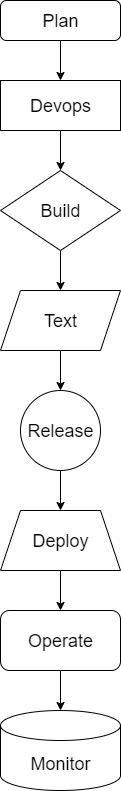

The diagram above was exported from draw.io. Its source (the exported page's mxGraphModel, read from the mxfile embedded in the PNG):
<mxGraphModel dx="1303" dy="659" grid="1" gridSize="10" guides="1" tooltips="1" connect="1" arrows="1" fold="1" page="1" pageScale="1" pageWidth="850" pageHeight="1100" background="none" math="0" shadow="0">
  <root>
    <mxCell id="0" />
    <mxCell id="1" parent="0" />
    <mxCell id="E6I92vJw_mIsNK_Va-bx-12" style="edgeStyle=orthogonalEdgeStyle;rounded=0;orthogonalLoop=1;jettySize=auto;html=1;exitX=0.5;exitY=1;exitDx=0;exitDy=0;entryX=0.5;entryY=0;entryDx=0;entryDy=0;" edge="1" parent="1" source="E6I92vJw_mIsNK_Va-bx-3" target="E6I92vJw_mIsNK_Va-bx-5">
      <mxGeometry relative="1" as="geometry" />
    </mxCell>
    <mxCell id="E6I92vJw_mIsNK_Va-bx-3" value="&lt;font style=&quot;font-size: 18px;&quot;&gt;Plan&lt;/font&gt;" style="rounded=1;whiteSpace=wrap;html=1;" vertex="1" parent="1">
      <mxGeometry x="360" y="80" width="120" height="40" as="geometry" />
    </mxCell>
    <mxCell id="E6I92vJw_mIsNK_Va-bx-13" style="edgeStyle=orthogonalEdgeStyle;rounded=0;orthogonalLoop=1;jettySize=auto;html=1;exitX=0.5;exitY=1;exitDx=0;exitDy=0;entryX=0.5;entryY=0;entryDx=0;entryDy=0;" edge="1" parent="1" source="E6I92vJw_mIsNK_Va-bx-5" target="E6I92vJw_mIsNK_Va-bx-6">
      <mxGeometry relative="1" as="geometry" />
    </mxCell>
    <mxCell id="E6I92vJw_mIsNK_Va-bx-5" value="&lt;font style=&quot;font-size: 18px;&quot;&gt;Devops&lt;/font&gt;" style="rounded=0;whiteSpace=wrap;html=1;" vertex="1" parent="1">
      <mxGeometry x="360" y="160" width="120" height="50" as="geometry" />
    </mxCell>
    <mxCell id="E6I92vJw_mIsNK_Va-bx-14" style="edgeStyle=orthogonalEdgeStyle;rounded=0;orthogonalLoop=1;jettySize=auto;html=1;exitX=0.5;exitY=1;exitDx=0;exitDy=0;entryX=0.5;entryY=0;entryDx=0;entryDy=0;" edge="1" parent="1" source="E6I92vJw_mIsNK_Va-bx-6" target="E6I92vJw_mIsNK_Va-bx-7">
      <mxGeometry relative="1" as="geometry" />
    </mxCell>
    <mxCell id="E6I92vJw_mIsNK_Va-bx-6" value="&lt;font style=&quot;font-size: 18px;&quot;&gt;Build&lt;/font&gt;" style="rhombus;whiteSpace=wrap;html=1;" vertex="1" parent="1">
      <mxGeometry x="360" y="250" width="120" height="80" as="geometry" />
    </mxCell>
    <mxCell id="E6I92vJw_mIsNK_Va-bx-15" style="edgeStyle=orthogonalEdgeStyle;rounded=0;orthogonalLoop=1;jettySize=auto;html=1;exitX=0.5;exitY=1;exitDx=0;exitDy=0;entryX=0.5;entryY=0;entryDx=0;entryDy=0;" edge="1" parent="1" source="E6I92vJw_mIsNK_Va-bx-7" target="E6I92vJw_mIsNK_Va-bx-8">
      <mxGeometry relative="1" as="geometry" />
    </mxCell>
    <mxCell id="E6I92vJw_mIsNK_Va-bx-7" value="&lt;font style=&quot;font-size: 18px;&quot;&gt;Text&lt;/font&gt;" style="shape=parallelogram;perimeter=parallelogramPerimeter;whiteSpace=wrap;html=1;fixedSize=1;" vertex="1" parent="1">
      <mxGeometry x="360" y="370" width="120" height="60" as="geometry" />
    </mxCell>
    <mxCell id="E6I92vJw_mIsNK_Va-bx-16" style="edgeStyle=orthogonalEdgeStyle;rounded=0;orthogonalLoop=1;jettySize=auto;html=1;exitX=0.5;exitY=1;exitDx=0;exitDy=0;entryX=0.5;entryY=0;entryDx=0;entryDy=0;" edge="1" parent="1" source="E6I92vJw_mIsNK_Va-bx-8" target="E6I92vJw_mIsNK_Va-bx-9">
      <mxGeometry relative="1" as="geometry" />
    </mxCell>
    <mxCell id="E6I92vJw_mIsNK_Va-bx-8" value="&lt;font style=&quot;font-size: 18px;&quot;&gt;Release&lt;/font&gt;" style="ellipse;whiteSpace=wrap;html=1;aspect=fixed;" vertex="1" parent="1">
      <mxGeometry x="380" y="470" width="80" height="80" as="geometry" />
    </mxCell>
    <mxCell id="E6I92vJw_mIsNK_Va-bx-17" style="edgeStyle=orthogonalEdgeStyle;rounded=0;orthogonalLoop=1;jettySize=auto;html=1;exitX=0.5;exitY=1;exitDx=0;exitDy=0;entryX=0.5;entryY=0;entryDx=0;entryDy=0;" edge="1" parent="1" source="E6I92vJw_mIsNK_Va-bx-9" target="E6I92vJw_mIsNK_Va-bx-10">
      <mxGeometry relative="1" as="geometry" />
    </mxCell>
    <mxCell id="E6I92vJw_mIsNK_Va-bx-9" value="&lt;font style=&quot;font-size: 18px;&quot;&gt;Deploy&lt;/font&gt;" style="shape=trapezoid;perimeter=trapezoidPerimeter;whiteSpace=wrap;html=1;fixedSize=1;" vertex="1" parent="1">
      <mxGeometry x="360" y="590" width="120" height="60" as="geometry" />
    </mxCell>
    <mxCell id="E6I92vJw_mIsNK_Va-bx-10" value="&lt;font style=&quot;font-size: 18px;&quot;&gt;Operate&lt;/font&gt;" style="rounded=1;whiteSpace=wrap;html=1;" vertex="1" parent="1">
      <mxGeometry x="360" y="690" width="120" height="60" as="geometry" />
    </mxCell>
    <mxCell id="E6I92vJw_mIsNK_Va-bx-18" value="&lt;font style=&quot;font-size: 18px;&quot;&gt;Monitor&lt;/font&gt;" style="shape=cylinder3;whiteSpace=wrap;html=1;boundedLbl=1;backgroundOutline=1;size=15;labelBackgroundColor=light-dark(#ffffff, #005b63);" vertex="1" parent="1">
      <mxGeometry x="360" y="790" width="120" height="80" as="geometry" />
    </mxCell>
    <mxCell id="E6I92vJw_mIsNK_Va-bx-19" style="edgeStyle=orthogonalEdgeStyle;rounded=0;orthogonalLoop=1;jettySize=auto;html=1;exitX=0.5;exitY=1;exitDx=0;exitDy=0;entryX=0.5;entryY=0;entryDx=0;entryDy=0;entryPerimeter=0;" edge="1" parent="1" source="E6I92vJw_mIsNK_Va-bx-10" target="E6I92vJw_mIsNK_Va-bx-18">
      <mxGeometry relative="1" as="geometry" />
    </mxCell>
  </root>
</mxGraphModel>